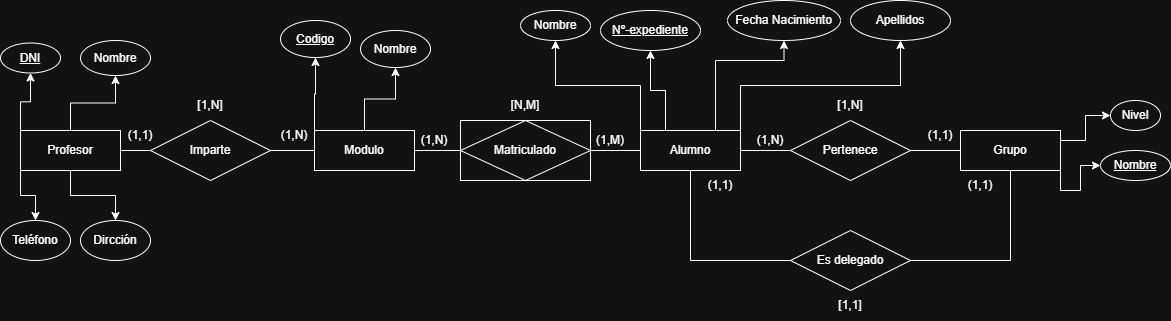

The diagram above was exported from draw.io. Its source (the exported page's mxGraphModel, read from the mxfile embedded in the PNG):
<mxGraphModel dx="872" dy="537" grid="1" gridSize="10" guides="1" tooltips="1" connect="1" arrows="1" fold="1" page="1" pageScale="1" pageWidth="827" pageHeight="1169" math="0" shadow="0">
  <root>
    <mxCell id="0" />
    <mxCell id="1" parent="0" />
    <mxCell id="BWJiZlZQbFfmqdtTEnqi-17" style="edgeStyle=orthogonalEdgeStyle;rounded=0;orthogonalLoop=1;jettySize=auto;html=1;exitX=0;exitY=0;exitDx=0;exitDy=0;entryX=0.5;entryY=1;entryDx=0;entryDy=0;" edge="1" parent="1" source="BWJiZlZQbFfmqdtTEnqi-1" target="BWJiZlZQbFfmqdtTEnqi-15">
      <mxGeometry relative="1" as="geometry" />
    </mxCell>
    <mxCell id="BWJiZlZQbFfmqdtTEnqi-18" style="edgeStyle=orthogonalEdgeStyle;rounded=0;orthogonalLoop=1;jettySize=auto;html=1;exitX=0.5;exitY=0;exitDx=0;exitDy=0;entryX=0.5;entryY=1;entryDx=0;entryDy=0;" edge="1" parent="1" source="BWJiZlZQbFfmqdtTEnqi-1" target="BWJiZlZQbFfmqdtTEnqi-16">
      <mxGeometry relative="1" as="geometry" />
    </mxCell>
    <mxCell id="BWJiZlZQbFfmqdtTEnqi-20" value="" style="edgeStyle=orthogonalEdgeStyle;rounded=0;orthogonalLoop=1;jettySize=auto;html=1;endArrow=none;endFill=0;" edge="1" parent="1" source="BWJiZlZQbFfmqdtTEnqi-1" target="BWJiZlZQbFfmqdtTEnqi-19">
      <mxGeometry relative="1" as="geometry" />
    </mxCell>
    <mxCell id="BWJiZlZQbFfmqdtTEnqi-1" value="Modulo" style="whiteSpace=wrap;html=1;align=center;" vertex="1" parent="1">
      <mxGeometry x="314" y="140" width="100" height="40" as="geometry" />
    </mxCell>
    <mxCell id="BWJiZlZQbFfmqdtTEnqi-7" style="edgeStyle=orthogonalEdgeStyle;rounded=0;orthogonalLoop=1;jettySize=auto;html=1;exitX=0;exitY=0;exitDx=0;exitDy=0;entryX=0.5;entryY=1;entryDx=0;entryDy=0;" edge="1" parent="1" source="BWJiZlZQbFfmqdtTEnqi-2" target="BWJiZlZQbFfmqdtTEnqi-3">
      <mxGeometry relative="1" as="geometry" />
    </mxCell>
    <mxCell id="BWJiZlZQbFfmqdtTEnqi-8" style="edgeStyle=orthogonalEdgeStyle;rounded=0;orthogonalLoop=1;jettySize=auto;html=1;exitX=0.5;exitY=0;exitDx=0;exitDy=0;entryX=0.5;entryY=1;entryDx=0;entryDy=0;" edge="1" parent="1" source="BWJiZlZQbFfmqdtTEnqi-2" target="BWJiZlZQbFfmqdtTEnqi-4">
      <mxGeometry relative="1" as="geometry" />
    </mxCell>
    <mxCell id="BWJiZlZQbFfmqdtTEnqi-9" style="edgeStyle=orthogonalEdgeStyle;rounded=0;orthogonalLoop=1;jettySize=auto;html=1;exitX=0;exitY=1;exitDx=0;exitDy=0;entryX=0.5;entryY=0;entryDx=0;entryDy=0;" edge="1" parent="1" source="BWJiZlZQbFfmqdtTEnqi-2" target="BWJiZlZQbFfmqdtTEnqi-5">
      <mxGeometry relative="1" as="geometry" />
    </mxCell>
    <mxCell id="BWJiZlZQbFfmqdtTEnqi-10" style="edgeStyle=orthogonalEdgeStyle;rounded=0;orthogonalLoop=1;jettySize=auto;html=1;exitX=0.5;exitY=1;exitDx=0;exitDy=0;entryX=0.5;entryY=0;entryDx=0;entryDy=0;" edge="1" parent="1" source="BWJiZlZQbFfmqdtTEnqi-2" target="BWJiZlZQbFfmqdtTEnqi-6">
      <mxGeometry relative="1" as="geometry" />
    </mxCell>
    <mxCell id="BWJiZlZQbFfmqdtTEnqi-13" value="" style="edgeStyle=orthogonalEdgeStyle;rounded=0;orthogonalLoop=1;jettySize=auto;html=1;endArrow=none;endFill=0;" edge="1" parent="1" source="BWJiZlZQbFfmqdtTEnqi-2" target="BWJiZlZQbFfmqdtTEnqi-12">
      <mxGeometry relative="1" as="geometry" />
    </mxCell>
    <mxCell id="BWJiZlZQbFfmqdtTEnqi-2" value="Profesor" style="whiteSpace=wrap;html=1;align=center;" vertex="1" parent="1">
      <mxGeometry x="20" y="140" width="100" height="40" as="geometry" />
    </mxCell>
    <mxCell id="BWJiZlZQbFfmqdtTEnqi-3" value="DNI" style="ellipse;whiteSpace=wrap;html=1;align=center;fontStyle=4;" vertex="1" parent="1">
      <mxGeometry y="52.5" width="60" height="30" as="geometry" />
    </mxCell>
    <mxCell id="BWJiZlZQbFfmqdtTEnqi-4" value="Nombre" style="ellipse;whiteSpace=wrap;html=1;align=center;" vertex="1" parent="1">
      <mxGeometry x="80" y="50" width="70" height="35" as="geometry" />
    </mxCell>
    <mxCell id="BWJiZlZQbFfmqdtTEnqi-5" value="Teléfono" style="ellipse;whiteSpace=wrap;html=1;align=center;" vertex="1" parent="1">
      <mxGeometry y="230" width="70" height="40" as="geometry" />
    </mxCell>
    <mxCell id="BWJiZlZQbFfmqdtTEnqi-6" value="Dircción" style="ellipse;whiteSpace=wrap;html=1;align=center;" vertex="1" parent="1">
      <mxGeometry x="80" y="230" width="70" height="40" as="geometry" />
    </mxCell>
    <mxCell id="BWJiZlZQbFfmqdtTEnqi-14" value="" style="edgeStyle=orthogonalEdgeStyle;rounded=0;orthogonalLoop=1;jettySize=auto;html=1;endArrow=none;endFill=0;" edge="1" parent="1" source="BWJiZlZQbFfmqdtTEnqi-12" target="BWJiZlZQbFfmqdtTEnqi-1">
      <mxGeometry relative="1" as="geometry" />
    </mxCell>
    <mxCell id="BWJiZlZQbFfmqdtTEnqi-12" value="Imparte" style="shape=rhombus;perimeter=rhombusPerimeter;whiteSpace=wrap;html=1;align=center;" vertex="1" parent="1">
      <mxGeometry x="150" y="130" width="120" height="60" as="geometry" />
    </mxCell>
    <mxCell id="BWJiZlZQbFfmqdtTEnqi-15" value="Codigo" style="ellipse;whiteSpace=wrap;html=1;align=center;fontStyle=4;" vertex="1" parent="1">
      <mxGeometry x="280" y="30" width="70" height="37" as="geometry" />
    </mxCell>
    <mxCell id="BWJiZlZQbFfmqdtTEnqi-16" value="Nombre" style="ellipse;whiteSpace=wrap;html=1;align=center;" vertex="1" parent="1">
      <mxGeometry x="360" y="40" width="70" height="37" as="geometry" />
    </mxCell>
    <mxCell id="BWJiZlZQbFfmqdtTEnqi-22" value="" style="edgeStyle=orthogonalEdgeStyle;rounded=0;orthogonalLoop=1;jettySize=auto;html=1;endArrow=none;endFill=0;" edge="1" parent="1" source="BWJiZlZQbFfmqdtTEnqi-19" target="BWJiZlZQbFfmqdtTEnqi-21">
      <mxGeometry relative="1" as="geometry" />
    </mxCell>
    <mxCell id="BWJiZlZQbFfmqdtTEnqi-19" value="Matriculado" style="shape=associativeEntity;whiteSpace=wrap;html=1;align=center;" vertex="1" parent="1">
      <mxGeometry x="460" y="130" width="130" height="60" as="geometry" />
    </mxCell>
    <mxCell id="BWJiZlZQbFfmqdtTEnqi-30" style="edgeStyle=orthogonalEdgeStyle;rounded=0;orthogonalLoop=1;jettySize=auto;html=1;exitX=0.5;exitY=1;exitDx=0;exitDy=0;entryX=0;entryY=0.5;entryDx=0;entryDy=0;endArrow=none;endFill=0;" edge="1" parent="1" source="BWJiZlZQbFfmqdtTEnqi-21" target="BWJiZlZQbFfmqdtTEnqi-29">
      <mxGeometry relative="1" as="geometry" />
    </mxCell>
    <mxCell id="BWJiZlZQbFfmqdtTEnqi-32" value="" style="edgeStyle=orthogonalEdgeStyle;rounded=0;orthogonalLoop=1;jettySize=auto;html=1;endArrow=none;endFill=0;" edge="1" parent="1" source="BWJiZlZQbFfmqdtTEnqi-21" target="BWJiZlZQbFfmqdtTEnqi-27">
      <mxGeometry relative="1" as="geometry" />
    </mxCell>
    <mxCell id="BWJiZlZQbFfmqdtTEnqi-40" style="edgeStyle=orthogonalEdgeStyle;rounded=0;orthogonalLoop=1;jettySize=auto;html=1;exitX=0;exitY=0;exitDx=0;exitDy=0;entryX=0.5;entryY=1;entryDx=0;entryDy=0;" edge="1" parent="1" source="BWJiZlZQbFfmqdtTEnqi-21" target="BWJiZlZQbFfmqdtTEnqi-35">
      <mxGeometry relative="1" as="geometry" />
    </mxCell>
    <mxCell id="BWJiZlZQbFfmqdtTEnqi-41" style="edgeStyle=orthogonalEdgeStyle;rounded=0;orthogonalLoop=1;jettySize=auto;html=1;exitX=0.25;exitY=0;exitDx=0;exitDy=0;entryX=0.5;entryY=1;entryDx=0;entryDy=0;" edge="1" parent="1" source="BWJiZlZQbFfmqdtTEnqi-21" target="BWJiZlZQbFfmqdtTEnqi-37">
      <mxGeometry relative="1" as="geometry" />
    </mxCell>
    <mxCell id="BWJiZlZQbFfmqdtTEnqi-42" style="edgeStyle=orthogonalEdgeStyle;rounded=0;orthogonalLoop=1;jettySize=auto;html=1;exitX=0.75;exitY=0;exitDx=0;exitDy=0;entryX=0.5;entryY=1;entryDx=0;entryDy=0;" edge="1" parent="1" source="BWJiZlZQbFfmqdtTEnqi-21" target="BWJiZlZQbFfmqdtTEnqi-34">
      <mxGeometry relative="1" as="geometry">
        <Array as="points">
          <mxPoint x="715" y="70" />
          <mxPoint x="784" y="70" />
        </Array>
      </mxGeometry>
    </mxCell>
    <mxCell id="BWJiZlZQbFfmqdtTEnqi-43" style="edgeStyle=orthogonalEdgeStyle;rounded=0;orthogonalLoop=1;jettySize=auto;html=1;exitX=1;exitY=0;exitDx=0;exitDy=0;entryX=0.5;entryY=1;entryDx=0;entryDy=0;" edge="1" parent="1" source="BWJiZlZQbFfmqdtTEnqi-21" target="BWJiZlZQbFfmqdtTEnqi-36">
      <mxGeometry relative="1" as="geometry" />
    </mxCell>
    <mxCell id="BWJiZlZQbFfmqdtTEnqi-21" value="Alumno" style="whiteSpace=wrap;html=1;align=center;" vertex="1" parent="1">
      <mxGeometry x="640" y="140" width="100" height="40" as="geometry" />
    </mxCell>
    <mxCell id="BWJiZlZQbFfmqdtTEnqi-23" value="(1,N)" style="text;html=1;whiteSpace=wrap;strokeColor=none;fillColor=none;align=center;verticalAlign=middle;rounded=0;" vertex="1" parent="1">
      <mxGeometry x="274" y="135" width="40" height="20" as="geometry" />
    </mxCell>
    <mxCell id="BWJiZlZQbFfmqdtTEnqi-24" value="(1,N)" style="text;html=1;whiteSpace=wrap;strokeColor=none;fillColor=none;align=center;verticalAlign=middle;rounded=0;" vertex="1" parent="1">
      <mxGeometry x="414" y="140" width="40" height="20" as="geometry" />
    </mxCell>
    <mxCell id="BWJiZlZQbFfmqdtTEnqi-25" value="(1,M)" style="text;html=1;whiteSpace=wrap;strokeColor=none;fillColor=none;align=center;verticalAlign=middle;rounded=0;" vertex="1" parent="1">
      <mxGeometry x="590" y="140" width="40" height="20" as="geometry" />
    </mxCell>
    <mxCell id="BWJiZlZQbFfmqdtTEnqi-26" value="[N,M]" style="text;html=1;whiteSpace=wrap;strokeColor=none;fillColor=none;align=center;verticalAlign=middle;rounded=0;" vertex="1" parent="1">
      <mxGeometry x="495" y="100" width="60" height="30" as="geometry" />
    </mxCell>
    <mxCell id="BWJiZlZQbFfmqdtTEnqi-33" value="" style="edgeStyle=orthogonalEdgeStyle;rounded=0;orthogonalLoop=1;jettySize=auto;html=1;endArrow=none;endFill=0;" edge="1" parent="1" source="BWJiZlZQbFfmqdtTEnqi-27" target="BWJiZlZQbFfmqdtTEnqi-28">
      <mxGeometry relative="1" as="geometry" />
    </mxCell>
    <mxCell id="BWJiZlZQbFfmqdtTEnqi-27" value="Pertenece" style="shape=rhombus;perimeter=rhombusPerimeter;whiteSpace=wrap;html=1;align=center;" vertex="1" parent="1">
      <mxGeometry x="790" y="130" width="120" height="60" as="geometry" />
    </mxCell>
    <mxCell id="BWJiZlZQbFfmqdtTEnqi-48" style="edgeStyle=orthogonalEdgeStyle;rounded=0;orthogonalLoop=1;jettySize=auto;html=1;exitX=1;exitY=1;exitDx=0;exitDy=0;entryX=0;entryY=0.5;entryDx=0;entryDy=0;" edge="1" parent="1" source="BWJiZlZQbFfmqdtTEnqi-28" target="BWJiZlZQbFfmqdtTEnqi-46">
      <mxGeometry relative="1" as="geometry" />
    </mxCell>
    <mxCell id="BWJiZlZQbFfmqdtTEnqi-49" style="edgeStyle=orthogonalEdgeStyle;rounded=0;orthogonalLoop=1;jettySize=auto;html=1;exitX=1;exitY=0.25;exitDx=0;exitDy=0;entryX=0;entryY=0.5;entryDx=0;entryDy=0;" edge="1" parent="1" source="BWJiZlZQbFfmqdtTEnqi-28" target="BWJiZlZQbFfmqdtTEnqi-47">
      <mxGeometry relative="1" as="geometry" />
    </mxCell>
    <mxCell id="BWJiZlZQbFfmqdtTEnqi-28" value="Grupo" style="whiteSpace=wrap;html=1;align=center;" vertex="1" parent="1">
      <mxGeometry x="960" y="140" width="100" height="40" as="geometry" />
    </mxCell>
    <mxCell id="BWJiZlZQbFfmqdtTEnqi-31" style="edgeStyle=orthogonalEdgeStyle;rounded=0;orthogonalLoop=1;jettySize=auto;html=1;exitX=1;exitY=0.5;exitDx=0;exitDy=0;entryX=0.5;entryY=1;entryDx=0;entryDy=0;endArrow=none;endFill=0;" edge="1" parent="1" source="BWJiZlZQbFfmqdtTEnqi-29" target="BWJiZlZQbFfmqdtTEnqi-28">
      <mxGeometry relative="1" as="geometry" />
    </mxCell>
    <mxCell id="BWJiZlZQbFfmqdtTEnqi-29" value="Es delegado" style="shape=rhombus;perimeter=rhombusPerimeter;whiteSpace=wrap;html=1;align=center;" vertex="1" parent="1">
      <mxGeometry x="790" y="240" width="120" height="60" as="geometry" />
    </mxCell>
    <mxCell id="BWJiZlZQbFfmqdtTEnqi-34" value="Fecha Nacimiento" style="ellipse;whiteSpace=wrap;html=1;align=center;" vertex="1" parent="1">
      <mxGeometry x="727" y="10" width="113" height="40" as="geometry" />
    </mxCell>
    <mxCell id="BWJiZlZQbFfmqdtTEnqi-35" value="Nombre" style="ellipse;whiteSpace=wrap;html=1;align=center;" vertex="1" parent="1">
      <mxGeometry x="520" y="20" width="70" height="30" as="geometry" />
    </mxCell>
    <mxCell id="BWJiZlZQbFfmqdtTEnqi-36" value="Apellidos" style="ellipse;whiteSpace=wrap;html=1;align=center;" vertex="1" parent="1">
      <mxGeometry x="850" y="10" width="100" height="40" as="geometry" />
    </mxCell>
    <mxCell id="BWJiZlZQbFfmqdtTEnqi-37" value="Nº-expediente" style="ellipse;whiteSpace=wrap;html=1;align=center;fontStyle=4;" vertex="1" parent="1">
      <mxGeometry x="600" y="20" width="100" height="40" as="geometry" />
    </mxCell>
    <mxCell id="BWJiZlZQbFfmqdtTEnqi-46" value="Nombre" style="ellipse;whiteSpace=wrap;html=1;align=center;fontStyle=4;" vertex="1" parent="1">
      <mxGeometry x="1100" y="160" width="70" height="30" as="geometry" />
    </mxCell>
    <mxCell id="BWJiZlZQbFfmqdtTEnqi-47" value="Nivel" style="ellipse;whiteSpace=wrap;html=1;align=center;" vertex="1" parent="1">
      <mxGeometry x="1110" y="110" width="50" height="30" as="geometry" />
    </mxCell>
    <mxCell id="BWJiZlZQbFfmqdtTEnqi-50" value="(1,1)" style="text;html=1;whiteSpace=wrap;strokeColor=none;fillColor=none;align=center;verticalAlign=middle;rounded=0;" vertex="1" parent="1">
      <mxGeometry x="910" y="130" width="60" height="30" as="geometry" />
    </mxCell>
    <mxCell id="BWJiZlZQbFfmqdtTEnqi-51" value="(1,N)" style="text;html=1;whiteSpace=wrap;strokeColor=none;fillColor=none;align=center;verticalAlign=middle;rounded=0;" vertex="1" parent="1">
      <mxGeometry x="750" y="140" width="40" height="20" as="geometry" />
    </mxCell>
    <mxCell id="BWJiZlZQbFfmqdtTEnqi-52" value="[1,N]" style="text;html=1;whiteSpace=wrap;strokeColor=none;fillColor=none;align=center;verticalAlign=middle;rounded=0;" vertex="1" parent="1">
      <mxGeometry x="820" y="100" width="60" height="30" as="geometry" />
    </mxCell>
    <mxCell id="BWJiZlZQbFfmqdtTEnqi-53" value="(1,1)" style="text;html=1;whiteSpace=wrap;strokeColor=none;fillColor=none;align=center;verticalAlign=middle;rounded=0;" vertex="1" parent="1">
      <mxGeometry x="110" y="130" width="60" height="30" as="geometry" />
    </mxCell>
    <mxCell id="BWJiZlZQbFfmqdtTEnqi-54" value="[1,N]" style="text;html=1;whiteSpace=wrap;strokeColor=none;fillColor=none;align=center;verticalAlign=middle;rounded=0;" vertex="1" parent="1">
      <mxGeometry x="180" y="100" width="60" height="30" as="geometry" />
    </mxCell>
    <mxCell id="BWJiZlZQbFfmqdtTEnqi-56" value="(1,1)" style="text;html=1;whiteSpace=wrap;strokeColor=none;fillColor=none;align=center;verticalAlign=middle;rounded=0;" vertex="1" parent="1">
      <mxGeometry x="690" y="180" width="60" height="30" as="geometry" />
    </mxCell>
    <mxCell id="BWJiZlZQbFfmqdtTEnqi-57" value="(1,1)" style="text;html=1;whiteSpace=wrap;strokeColor=none;fillColor=none;align=center;verticalAlign=middle;rounded=0;" vertex="1" parent="1">
      <mxGeometry x="950" y="180" width="60" height="30" as="geometry" />
    </mxCell>
    <mxCell id="BWJiZlZQbFfmqdtTEnqi-58" value="[1,1]" style="text;html=1;whiteSpace=wrap;strokeColor=none;fillColor=none;align=center;verticalAlign=middle;rounded=0;" vertex="1" parent="1">
      <mxGeometry x="820" y="300" width="60" height="30" as="geometry" />
    </mxCell>
  </root>
</mxGraphModel>